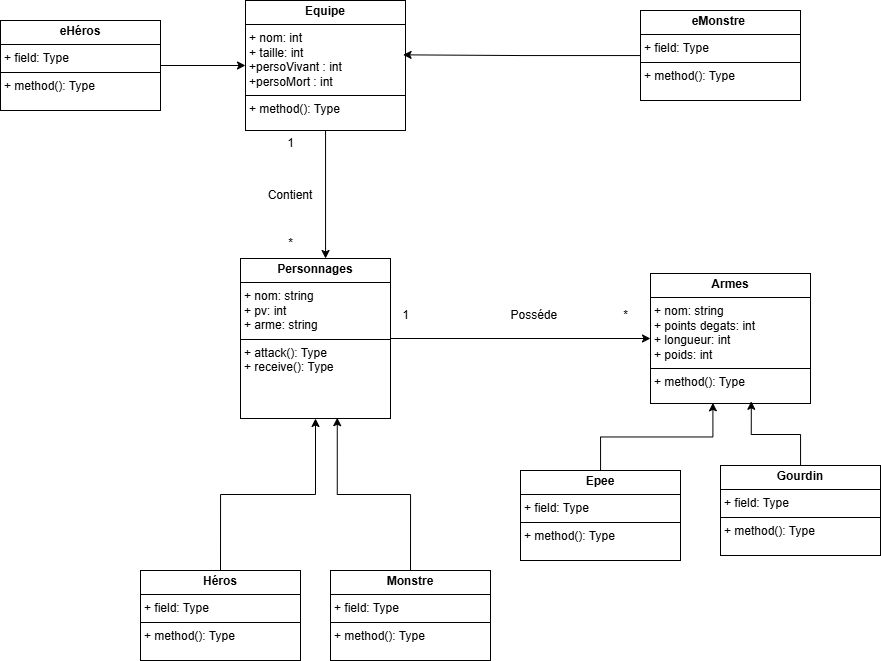

The diagram above was exported from draw.io. Its source (the exported page's mxGraphModel, read from the mxfile embedded in the PNG):
<mxGraphModel dx="2687" dy="774" grid="1" gridSize="10" guides="1" tooltips="1" connect="1" arrows="1" fold="1" page="1" pageScale="1" pageWidth="1169" pageHeight="827" math="0" shadow="0">
  <root>
    <mxCell id="0" />
    <mxCell id="1" parent="0" />
    <mxCell id="ReErIB9L_4aO06Kp-gCL-1" style="edgeStyle=orthogonalEdgeStyle;rounded=0;orthogonalLoop=1;jettySize=auto;html=1;exitX=1;exitY=0.5;exitDx=0;exitDy=0;entryX=0;entryY=0.5;entryDx=0;entryDy=0;" edge="1" parent="1" source="ReErIB9L_4aO06Kp-gCL-2" target="ReErIB9L_4aO06Kp-gCL-3">
      <mxGeometry relative="1" as="geometry" />
    </mxCell>
    <mxCell id="ReErIB9L_4aO06Kp-gCL-2" value="&lt;p style=&quot;margin:0px;margin-top:4px;text-align:center;&quot;&gt;&lt;b&gt;Personnages&lt;/b&gt;&lt;/p&gt;&lt;hr size=&quot;1&quot; style=&quot;border-style:solid;&quot;&gt;&lt;p style=&quot;margin:0px;margin-left:4px;&quot;&gt;+ nom: string&lt;/p&gt;&lt;p style=&quot;margin:0px;margin-left:4px;&quot;&gt;+ pv: int&lt;/p&gt;&lt;p style=&quot;margin:0px;margin-left:4px;&quot;&gt;+ arme: string&lt;/p&gt;&lt;hr size=&quot;1&quot; style=&quot;border-style:solid;&quot;&gt;&lt;p style=&quot;margin:0px;margin-left:4px;&quot;&gt;+ attack(): Type&lt;/p&gt;&lt;p style=&quot;margin:0px;margin-left:4px;&quot;&gt;+ receive(): Type&lt;/p&gt;" style="verticalAlign=top;align=left;overflow=fill;html=1;whiteSpace=wrap;" vertex="1" parent="1">
      <mxGeometry x="230" y="288" width="150" height="160" as="geometry" />
    </mxCell>
    <mxCell id="ReErIB9L_4aO06Kp-gCL-3" value="&lt;p style=&quot;margin:0px;margin-top:4px;text-align:center;&quot;&gt;&lt;b&gt;Armes&lt;/b&gt;&lt;/p&gt;&lt;hr size=&quot;1&quot; style=&quot;border-style:solid;&quot;&gt;&lt;p style=&quot;margin:0px;margin-left:4px;&quot;&gt;+ nom: string&lt;/p&gt;&lt;p style=&quot;margin:0px;margin-left:4px;&quot;&gt;+ points degats: int&lt;/p&gt;&lt;p style=&quot;margin:0px;margin-left:4px;&quot;&gt;+ longueur: int&lt;/p&gt;&lt;p style=&quot;margin:0px;margin-left:4px;&quot;&gt;+ poids: int&lt;/p&gt;&lt;hr size=&quot;1&quot; style=&quot;border-style:solid;&quot;&gt;&lt;p style=&quot;margin:0px;margin-left:4px;&quot;&gt;+ method(): Type&lt;/p&gt;" style="verticalAlign=top;align=left;overflow=fill;html=1;whiteSpace=wrap;" vertex="1" parent="1">
      <mxGeometry x="640" y="303" width="160" height="130" as="geometry" />
    </mxCell>
    <mxCell id="ReErIB9L_4aO06Kp-gCL-4" value="&lt;p style=&quot;margin:0px;margin-top:4px;text-align:center;&quot;&gt;&lt;b&gt;Equipe&lt;/b&gt;&lt;/p&gt;&lt;hr size=&quot;1&quot; style=&quot;border-style:solid;&quot;&gt;&lt;p style=&quot;margin:0px;margin-left:4px;&quot;&gt;+ nom: int&lt;/p&gt;&lt;p style=&quot;margin:0px;margin-left:4px;&quot;&gt;+ taille: int&amp;nbsp;&lt;/p&gt;&lt;p style=&quot;margin:0px;margin-left:4px;&quot;&gt;+persoVivant : int&amp;nbsp;&lt;/p&gt;&lt;p style=&quot;margin:0px;margin-left:4px;&quot;&gt;+persoMort : int&lt;/p&gt;&lt;hr size=&quot;1&quot; style=&quot;border-style:solid;&quot;&gt;&lt;p style=&quot;margin:0px;margin-left:4px;&quot;&gt;&lt;span style=&quot;background-color: transparent; color: light-dark(rgb(0, 0, 0), rgb(255, 255, 255));&quot;&gt;+ method(): Type&lt;/span&gt;&lt;/p&gt;" style="verticalAlign=top;align=left;overflow=fill;html=1;whiteSpace=wrap;" vertex="1" parent="1">
      <mxGeometry x="235" y="30" width="160" height="130" as="geometry" />
    </mxCell>
    <mxCell id="ReErIB9L_4aO06Kp-gCL-5" value="&lt;p style=&quot;margin:0px;margin-top:4px;text-align:center;&quot;&gt;&lt;b&gt;Epee&lt;/b&gt;&lt;/p&gt;&lt;hr size=&quot;1&quot; style=&quot;border-style:solid;&quot;&gt;&lt;p style=&quot;margin:0px;margin-left:4px;&quot;&gt;+ field: Type&lt;/p&gt;&lt;hr size=&quot;1&quot; style=&quot;border-style:solid;&quot;&gt;&lt;p style=&quot;margin:0px;margin-left:4px;&quot;&gt;+ method(): Type&lt;/p&gt;" style="verticalAlign=top;align=left;overflow=fill;html=1;whiteSpace=wrap;" vertex="1" parent="1">
      <mxGeometry x="510" y="500" width="160" height="90" as="geometry" />
    </mxCell>
    <mxCell id="ReErIB9L_4aO06Kp-gCL-6" value="&lt;p style=&quot;margin:0px;margin-top:4px;text-align:center;&quot;&gt;&lt;b&gt;Gourdin&lt;/b&gt;&lt;/p&gt;&lt;hr size=&quot;1&quot; style=&quot;border-style:solid;&quot;&gt;&lt;p style=&quot;margin:0px;margin-left:4px;&quot;&gt;+ field: Type&lt;/p&gt;&lt;hr size=&quot;1&quot; style=&quot;border-style:solid;&quot;&gt;&lt;p style=&quot;margin:0px;margin-left:4px;&quot;&gt;+ method(): Type&lt;/p&gt;" style="verticalAlign=top;align=left;overflow=fill;html=1;whiteSpace=wrap;" vertex="1" parent="1">
      <mxGeometry x="710" y="495" width="160" height="90" as="geometry" />
    </mxCell>
    <mxCell id="ReErIB9L_4aO06Kp-gCL-7" value="&lt;p style=&quot;margin:0px;margin-top:4px;text-align:center;&quot;&gt;&lt;b&gt;Héros&lt;/b&gt;&lt;/p&gt;&lt;hr size=&quot;1&quot; style=&quot;border-style:solid;&quot;&gt;&lt;p style=&quot;margin:0px;margin-left:4px;&quot;&gt;+ field: Type&lt;/p&gt;&lt;hr size=&quot;1&quot; style=&quot;border-style:solid;&quot;&gt;&lt;p style=&quot;margin:0px;margin-left:4px;&quot;&gt;+ method(): Type&lt;/p&gt;" style="verticalAlign=top;align=left;overflow=fill;html=1;whiteSpace=wrap;" vertex="1" parent="1">
      <mxGeometry x="130" y="600" width="160" height="90" as="geometry" />
    </mxCell>
    <mxCell id="ReErIB9L_4aO06Kp-gCL-8" value="&lt;p style=&quot;margin:0px;margin-top:4px;text-align:center;&quot;&gt;&lt;b&gt;Monstre&lt;/b&gt;&lt;/p&gt;&lt;hr size=&quot;1&quot; style=&quot;border-style:solid;&quot;&gt;&lt;p style=&quot;margin:0px;margin-left:4px;&quot;&gt;+ field: Type&lt;/p&gt;&lt;hr size=&quot;1&quot; style=&quot;border-style:solid;&quot;&gt;&lt;p style=&quot;margin:0px;margin-left:4px;&quot;&gt;+ method(): Type&lt;/p&gt;" style="verticalAlign=top;align=left;overflow=fill;html=1;whiteSpace=wrap;" vertex="1" parent="1">
      <mxGeometry x="320" y="600" width="160" height="90" as="geometry" />
    </mxCell>
    <mxCell id="ReErIB9L_4aO06Kp-gCL-9" style="edgeStyle=orthogonalEdgeStyle;rounded=0;orthogonalLoop=1;jettySize=auto;html=1;entryX=0.5;entryY=1;entryDx=0;entryDy=0;exitX=0.5;exitY=0;exitDx=0;exitDy=0;" edge="1" parent="1" source="ReErIB9L_4aO06Kp-gCL-7" target="ReErIB9L_4aO06Kp-gCL-2">
      <mxGeometry relative="1" as="geometry">
        <mxPoint x="130" y="420" as="sourcePoint" />
        <mxPoint x="270" y="430" as="targetPoint" />
      </mxGeometry>
    </mxCell>
    <mxCell id="ReErIB9L_4aO06Kp-gCL-10" style="edgeStyle=orthogonalEdgeStyle;rounded=0;orthogonalLoop=1;jettySize=auto;html=1;entryX=0.645;entryY=0.995;entryDx=0;entryDy=0;entryPerimeter=0;exitX=0.5;exitY=0;exitDx=0;exitDy=0;" edge="1" parent="1" source="ReErIB9L_4aO06Kp-gCL-8" target="ReErIB9L_4aO06Kp-gCL-2">
      <mxGeometry relative="1" as="geometry">
        <mxPoint x="410" y="430" as="sourcePoint" />
      </mxGeometry>
    </mxCell>
    <mxCell id="ReErIB9L_4aO06Kp-gCL-11" value="Contient" style="text;html=1;align=center;verticalAlign=middle;whiteSpace=wrap;rounded=0;" vertex="1" parent="1">
      <mxGeometry x="250" y="210" width="60" height="30" as="geometry" />
    </mxCell>
    <mxCell id="ReErIB9L_4aO06Kp-gCL-12" value="&lt;p style=&quot;margin:0px;margin-top:4px;text-align:center;&quot;&gt;&lt;b&gt;eMonstre&amp;nbsp;&lt;/b&gt;&lt;/p&gt;&lt;hr size=&quot;1&quot; style=&quot;border-style:solid;&quot;&gt;&lt;p style=&quot;margin:0px;margin-left:4px;&quot;&gt;+ field: Type&lt;/p&gt;&lt;hr size=&quot;1&quot; style=&quot;border-style:solid;&quot;&gt;&lt;p style=&quot;margin:0px;margin-left:4px;&quot;&gt;+ method(): Type&lt;/p&gt;" style="verticalAlign=top;align=left;overflow=fill;html=1;whiteSpace=wrap;" vertex="1" parent="1">
      <mxGeometry x="630" y="40" width="160" height="90" as="geometry" />
    </mxCell>
    <mxCell id="ReErIB9L_4aO06Kp-gCL-14" style="edgeStyle=orthogonalEdgeStyle;rounded=0;orthogonalLoop=1;jettySize=auto;html=1;entryX=0.985;entryY=0.418;entryDx=0;entryDy=0;entryPerimeter=0;" edge="1" parent="1" source="ReErIB9L_4aO06Kp-gCL-12" target="ReErIB9L_4aO06Kp-gCL-4">
      <mxGeometry relative="1" as="geometry" />
    </mxCell>
    <mxCell id="ReErIB9L_4aO06Kp-gCL-15" style="edgeStyle=orthogonalEdgeStyle;rounded=0;orthogonalLoop=1;jettySize=auto;html=1;entryX=0.39;entryY=0.995;entryDx=0;entryDy=0;entryPerimeter=0;" edge="1" parent="1" source="ReErIB9L_4aO06Kp-gCL-5" target="ReErIB9L_4aO06Kp-gCL-3">
      <mxGeometry relative="1" as="geometry" />
    </mxCell>
    <mxCell id="ReErIB9L_4aO06Kp-gCL-16" value="Posséde&amp;nbsp;" style="text;html=1;align=center;verticalAlign=middle;resizable=0;points=[];autosize=1;strokeColor=none;fillColor=none;" vertex="1" parent="1">
      <mxGeometry x="490" y="330" width="70" height="30" as="geometry" />
    </mxCell>
    <mxCell id="ReErIB9L_4aO06Kp-gCL-17" value="1" style="text;html=1;align=center;verticalAlign=middle;resizable=0;points=[];autosize=1;strokeColor=none;fillColor=none;" vertex="1" parent="1">
      <mxGeometry x="380" y="330" width="30" height="30" as="geometry" />
    </mxCell>
    <mxCell id="ReErIB9L_4aO06Kp-gCL-18" value="*" style="text;html=1;align=center;verticalAlign=middle;resizable=0;points=[];autosize=1;strokeColor=none;fillColor=none;" vertex="1" parent="1">
      <mxGeometry x="600" y="330" width="30" height="30" as="geometry" />
    </mxCell>
    <mxCell id="ReErIB9L_4aO06Kp-gCL-19" style="edgeStyle=orthogonalEdgeStyle;rounded=0;orthogonalLoop=1;jettySize=auto;html=1;entryX=0.63;entryY=0.983;entryDx=0;entryDy=0;entryPerimeter=0;" edge="1" parent="1" source="ReErIB9L_4aO06Kp-gCL-6" target="ReErIB9L_4aO06Kp-gCL-3">
      <mxGeometry relative="1" as="geometry" />
    </mxCell>
    <mxCell id="IHETGfzstmTL6A2FcS8o-2" style="edgeStyle=orthogonalEdgeStyle;rounded=0;orthogonalLoop=1;jettySize=auto;html=1;entryX=0;entryY=0.5;entryDx=0;entryDy=0;" edge="1" parent="1" source="IHETGfzstmTL6A2FcS8o-1" target="ReErIB9L_4aO06Kp-gCL-4">
      <mxGeometry relative="1" as="geometry" />
    </mxCell>
    <mxCell id="IHETGfzstmTL6A2FcS8o-1" value="&lt;p style=&quot;margin:0px;margin-top:4px;text-align:center;&quot;&gt;&lt;b&gt;eHéros&lt;/b&gt;&lt;/p&gt;&lt;hr size=&quot;1&quot; style=&quot;border-style:solid;&quot;&gt;&lt;p style=&quot;margin:0px;margin-left:4px;&quot;&gt;+ field: Type&lt;/p&gt;&lt;hr size=&quot;1&quot; style=&quot;border-style:solid;&quot;&gt;&lt;p style=&quot;margin:0px;margin-left:4px;&quot;&gt;+ method(): Type&lt;/p&gt;" style="verticalAlign=top;align=left;overflow=fill;html=1;whiteSpace=wrap;" vertex="1" parent="1">
      <mxGeometry x="-10" y="50" width="160" height="90" as="geometry" />
    </mxCell>
    <mxCell id="IHETGfzstmTL6A2FcS8o-3" style="edgeStyle=orthogonalEdgeStyle;rounded=0;orthogonalLoop=1;jettySize=auto;html=1;entryX=0.567;entryY=0;entryDx=0;entryDy=0;entryPerimeter=0;" edge="1" parent="1" source="ReErIB9L_4aO06Kp-gCL-4" target="ReErIB9L_4aO06Kp-gCL-2">
      <mxGeometry relative="1" as="geometry" />
    </mxCell>
    <mxCell id="IHETGfzstmTL6A2FcS8o-4" value="1" style="text;html=1;align=center;verticalAlign=middle;resizable=0;points=[];autosize=1;strokeColor=none;fillColor=none;" vertex="1" parent="1">
      <mxGeometry x="265" y="158" width="30" height="30" as="geometry" />
    </mxCell>
    <mxCell id="IHETGfzstmTL6A2FcS8o-5" value="*" style="text;html=1;align=center;verticalAlign=middle;resizable=0;points=[];autosize=1;strokeColor=none;fillColor=none;" vertex="1" parent="1">
      <mxGeometry x="265" y="258" width="30" height="30" as="geometry" />
    </mxCell>
  </root>
</mxGraphModel>